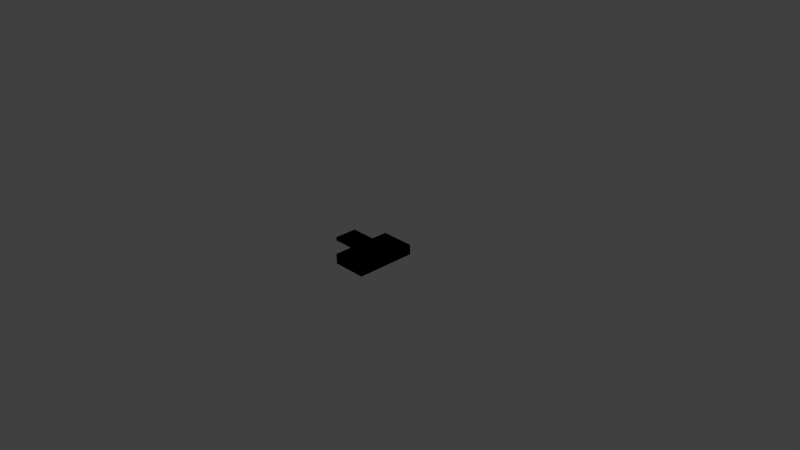 # Source: base.blend  (saved by Blender 2.72.0; exported with 4.5.12 LTS)
import bpy
from mathutils import Matrix  # noqa: F401  (used for matrix-valued properties, if any)

bpy.ops.wm.read_factory_settings(use_empty=True)
scene = bpy.context.scene
scene.name = 'Scene'

# ---- collections
col_collection_1 = bpy.data.collections.new('Collection 1'); scene.collection.children.link(col_collection_1)

# ---- world
world_world = bpy.data.worlds.new('World'); scene.world = world_world
world_world.color = (0.05088, 0.05088, 0.05088)
world_world.use_sun_shadow = False
world_world.sun_shadow_jitter_overblur = 0.0
world_world.cycles.sampling_method = 'MANUAL'
world_world.cycles.sample_map_resolution = 256

# ---- cameras
cam_camera = bpy.data.cameras.new('Camera')
cam_camera.clip_end = 100.0
cam_camera.lens = 35.0
cam_camera.sensor_width = 32.0
cam_camera.sensor_height = 18.0
cam_camera.ortho_scale = 7.314
cam_camera.dof.focus_distance = 0.0
cam_camera.dof.aperture_fstop = 128.0

# ---- lights
light_lamp = bpy.data.lights.new('Lamp', 'POINT')
light_lamp.transmission_factor = 0.0
light_lamp.cutoff_distance = 30.0
light_lamp.energy = 100.0
light_lamp.shadow_buffer_clip_start = 1.001
light_lamp.shadow_soft_size = 0.1
light_lamp.shadow_maximum_resolution = 0.006
light_lamp.use_absolute_resolution = True
light_lamp.cycles.use_multiple_importance_sampling = False

# ---- meshes
me_cube_003 = bpy.data.meshes.new('Cube.003')
me_cube_003.from_pydata([(-0.28, -0.28, -0.28), (-0.28, 0.28, -0.28), (0.28, 0.28, -0.28), (0.28, -0.28, -0.28), (-0.28, -0.28, 0.28), (-0.28, 0.28, 0.28), (0.28, 0.28, 0.28), (0.28, -0.28, 0.28), (-0.28, -0.28, -0.28), (-0.28, 0.28, -0.28), (0.28, 0.28, -0.28), (0.28, -0.28, -0.28), (-0.28, -0.28, 0.28), (-0.28, 0.28, 0.28), (0.28, 0.28, 0.28), (0.28, -0.28, 0.28)], [], [(4, 0, 1, 5), (5, 1, 2, 6), (6, 2, 3, 7), (7, 3, 0, 4), (0, 3, 2, 1), (12, 13, 9, 8), (13, 14, 10, 9), (14, 15, 11, 10), (15, 12, 8, 11), (8, 9, 10, 11)])
me_cube_003.use_remesh_preserve_volume = False
me_cube_003.use_remesh_preserve_attributes = False
me_cube_003.use_mirror_vertex_groups = False
me_cube_003.update()
me_cube_002 = bpy.data.meshes.new('Cube.002')
me_cube_002.from_pydata([(-0.28, -0.28, -0.28), (-0.28, 0.28, -0.28), (0.28, 0.28, -0.28), (0.28, -0.28, -0.28), (-0.28, -0.28, 0.28), (-0.28, 0.28, 0.28), (0.28, 0.28, 0.28), (0.28, -0.28, 0.28), (-0.28, -0.28, -0.28), (-0.28, 0.28, -0.28), (0.28, 0.28, -0.28), (0.28, -0.28, -0.28), (-0.28, -0.28, 0.28), (-0.28, 0.28, 0.28), (0.28, 0.28, 0.28), (0.28, -0.28, 0.28)], [], [(4, 0, 1, 5), (5, 1, 2, 6), (6, 2, 3, 7), (7, 3, 0, 4), (0, 3, 2, 1), (12, 13, 9, 8), (13, 14, 10, 9), (14, 15, 11, 10), (15, 12, 8, 11), (8, 9, 10, 11)])
me_cube_002.use_remesh_preserve_volume = False
me_cube_002.use_remesh_preserve_attributes = False
me_cube_002.use_mirror_vertex_groups = False
me_cube_002.update()

# ---- objects
ob_base_001 = bpy.data.objects.new('Base.001', me_cube_003)
ob_base = bpy.data.objects.new('Base', me_cube_002)
ob_lamp = bpy.data.objects.new('Lamp', light_lamp)
ob_camera = bpy.data.objects.new('Camera', cam_camera)

# ---- transforms, parenting, visibility, modifiers, constraints
ob_base_001.location = (-0.001782, -0.2591, 0.284)
ob_base_001.scale = (0.8379, 0.5435, 0.0825)
ob_base_001.lineart.crease_threshold = 0.0
ob_base.location = (0.0, 0.0, 0.0)
ob_base.scale = (0.853, 1.5, 0.25)
ob_base.lineart.crease_threshold = 0.0
ob_lamp.location = (4.076, 1.005, 5.904)
ob_lamp.rotation_euler = (0.6503, 0.05522, 1.866)
ob_lamp.lock_rotations_4d = False
ob_lamp.empty_display_type = 'ARROWS'
ob_lamp.color = (0.0, 0.0, 0.0, 0.0)
ob_lamp.lineart.crease_threshold = 0.0
ob_camera.location = (7.481, -6.508, 5.344)
ob_camera.rotation_euler = (1.109, 0.01082, 0.8149)
ob_camera.lock_rotations_4d = False
ob_camera.empty_display_type = 'ARROWS'
ob_camera.color = (0.0, 0.0, 0.0, 0.0)
ob_camera.display_type = 'WIRE'
ob_camera.lineart.crease_threshold = 0.0

# ---- collection membership
col_collection_1.objects.link(ob_base_001)
col_collection_1.objects.link(ob_base)
col_collection_1.objects.link(ob_lamp)
col_collection_1.objects.link(ob_camera)

# ---- scene / render settings (as saved in the file)
scene.camera = ob_camera
scene.frame_start = 1; scene.frame_end = 250; scene.frame_set(1)
scene.render.engine = 'BLENDER_EEVEE_NEXT'
scene.render.resolution_percentage = 50
scene.render.dither_intensity = 0.0
scene.cycles.use_denoising = False
scene.cycles.samples = 10
scene.cycles.sampling_pattern = 'TABULATED_SOBOL'
scene.cycles.light_sampling_threshold = 0.0
scene.cycles.use_adaptive_sampling = False
scene.cycles.use_light_tree = False
scene.cycles.blur_glossy = 0.0
scene.cycles.pixel_filter_type = 'GAUSSIAN'
scene.cycles.sample_clamp_indirect = 0.0
scene.view_settings.view_transform = 'Standard'
bpy.context.view_layer.update()
